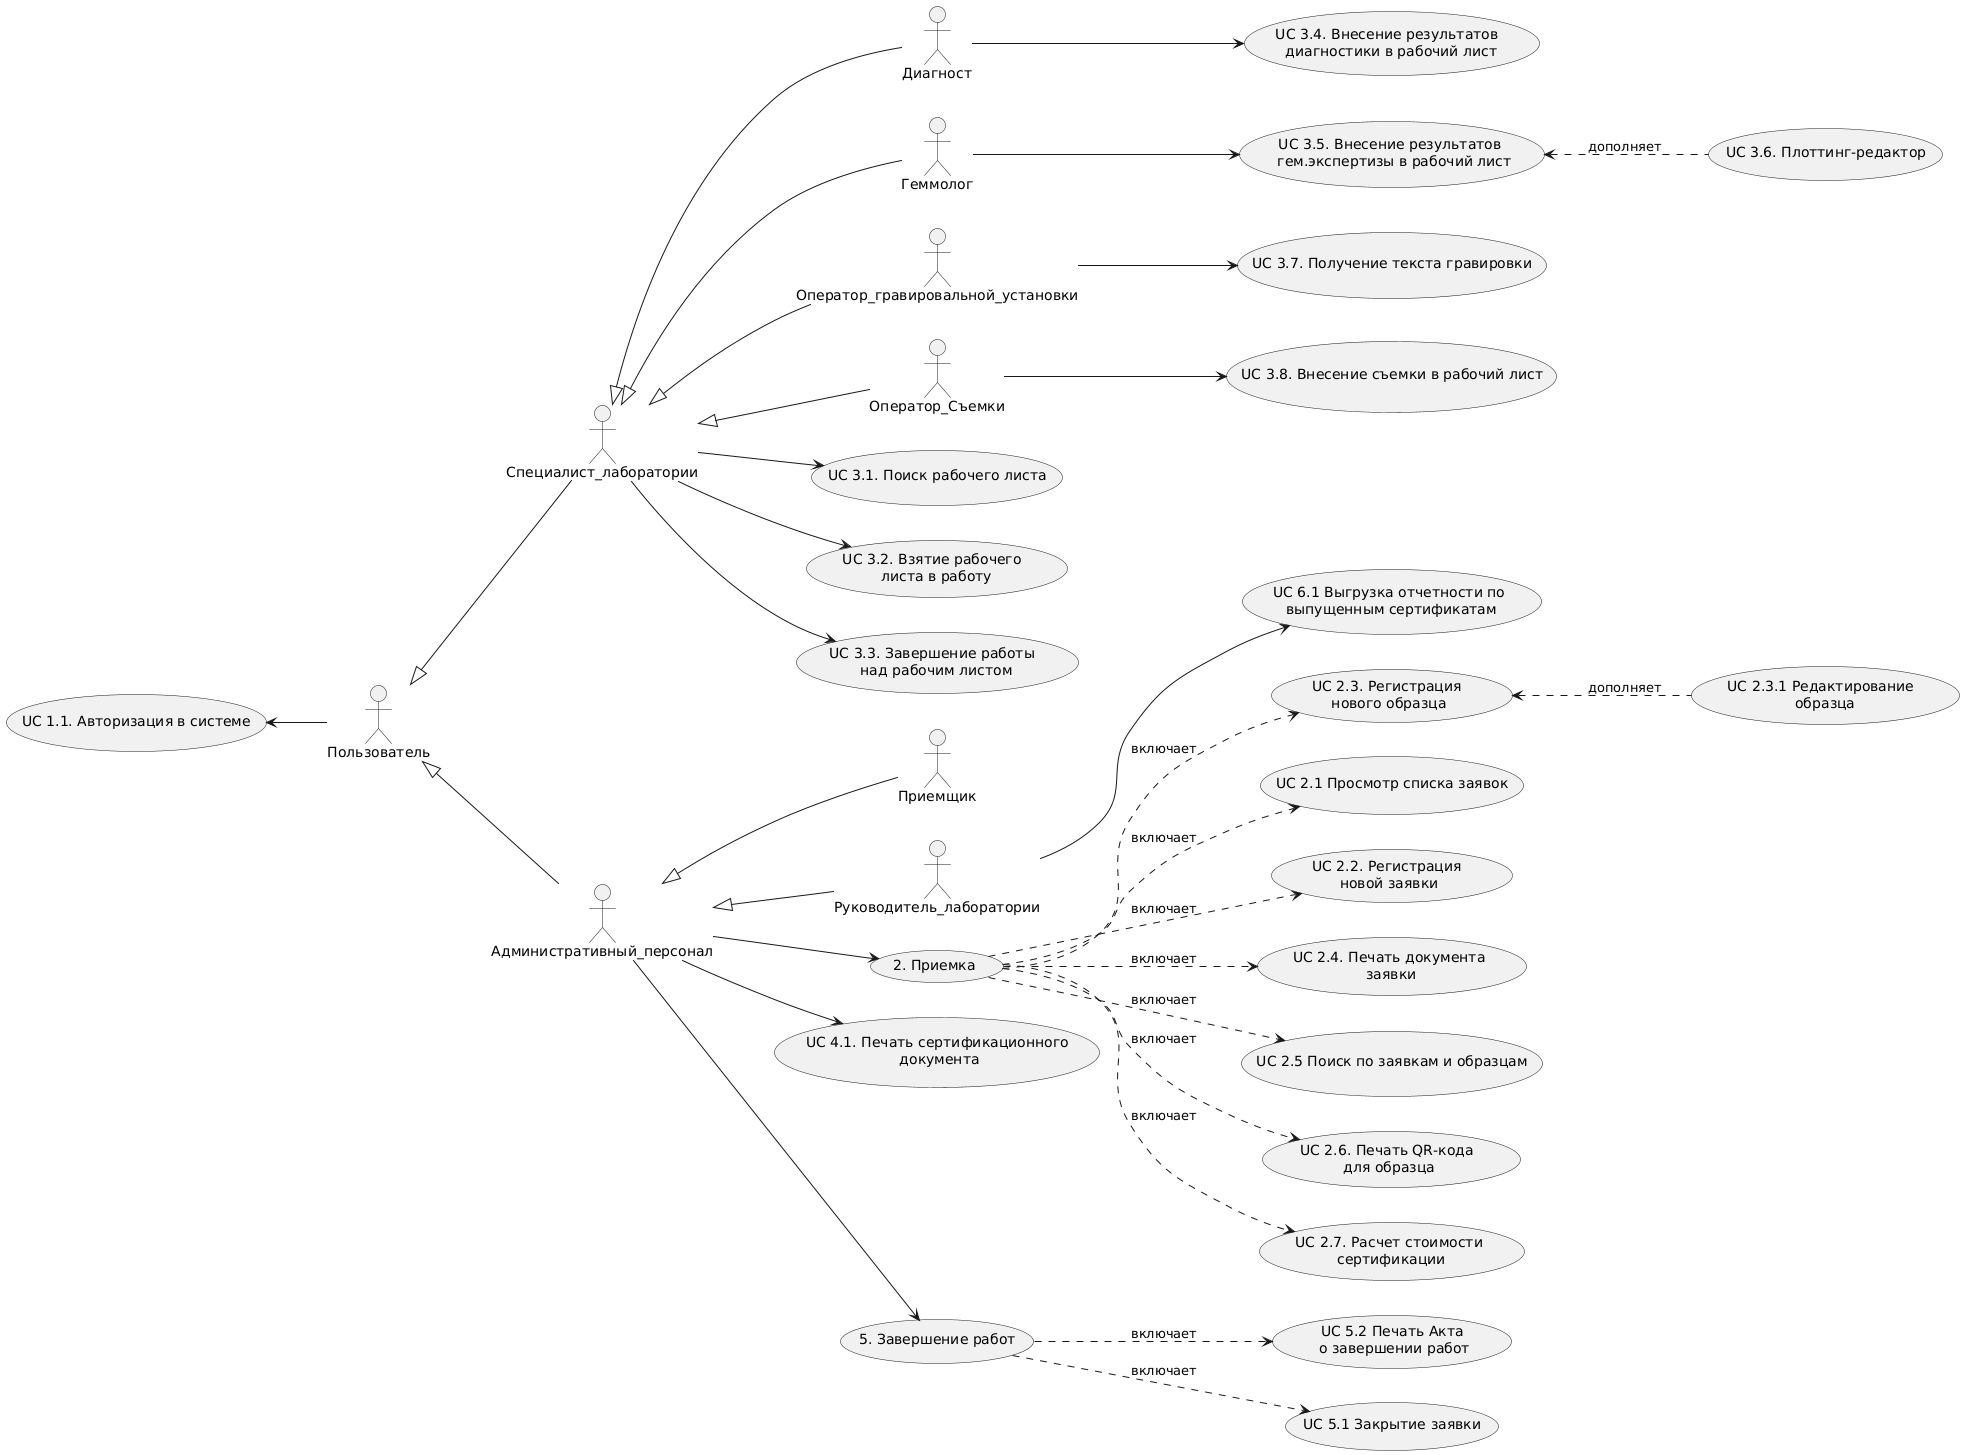

The diagram above was rendered by PlantUML. Its source (embedded in the PNG):
@startuml
'задание направления визуализации
left to right direction

'акторы

actor Пользователь as Польз
actor Приемщик as П
actor Диагност as Д
actor Геммолог as Гем
actor Оператор_гравировальной_установки as Лазер
actor Оператор_Съемки as Съемка
actor Руководитель_лаборатории as Рук
actor Специалист_лаборатории as Специалист
actor Административный_персонал as Адм

'группировка акторов

Польз <|-- Адм
Польз <|-- Специалист
Адм <|-- Рук
Адм <|-- П
Специалист<|-- Д
Специалист<|-- Гем
Специалист<|-- Лазер
Специалист<|-- Съемка

'юзкейсы 

usecase (UC 1.1. Авторизация в системе) as UC1
usecase (UC 6.1 Выгрузка отчетности по\n выпущенным сертификатам) as UC2
usecase (2. Приемка) as UC3
usecase (UC 2.1 Просмотр списка заявок)
usecase (UC 2.2. Регистрация \nновой заявки) as UC5
usecase (UC 2.3. Регистрация \nнового образца) as UC6
usecase (UC 2.3.1 Редактирование \n образца) as UC61
usecase (UC 2.4. Печать документа\n заявки) as UC4
usecase (UC 2.5 Поиск по заявкам и образцам)
usecase (UC 2.6. Печать QR-кода \nдля образца) as UC9
usecase (UC 2.7. Расчет стоимости\n сертификации) as UC7
usecase (UC 4.1. Печать сертификационного\n документа) as UC10


usecase (UC 3.1. Поиск рабочего листа) as UC12

usecase (UC 3.5. Внесение результатов \n гем.экспертизы в рабочий лист) as UC16
usecase (UC 3.6. Плоттинг-редактор) as UC17

usecase (UC 3.7. Получение текста гравировки) as UC18

usecase (UC 3.8. Внесение съемки в рабочий лист) as UC19
usecase (UC 3.2. Взятие рабочего \n листа в работу)
usecase (UC 3.3. Завершение работы \n над рабочим листом)
usecase (5. Завершение работ)
usecase (UC 5.2 Печать Акта\n о завершении работ) as UC22
usecase (UC 5.1 Закрытие заявки) as UC23
usecase (UC 3.4. Внесение результатов \n диагностики в рабочий лист)

UC3 .down.> (UC 2.1 Просмотр списка заявок) : включает
UC3 .down.> UC5 : включает
UC3 .down.> UC6 : включает
UC3 .down.> UC7 : включает
UC3 .down.> (UC 2.5 Поиск по заявкам и образцам): включает
UC3 .down.> UC4 : включает
UC3 .down.> UC9 : включает
(5. Завершение работ) .down.> UC22: включает
(5. Завершение работ) .down.> UC23: включает
UC17 .up.> UC16: дополняет
UC61 .up.> UC6: дополняет

'привязка юзкейсов к акторам

Польз -up-> UC1
Рук --> UC2
Адм-->(5. Завершение работ)
Адм --> UC3
Адм --> UC10
Специалист--> UC12
Специалист-->(UC 3.2. Взятие рабочего \n листа в работу)
Специалист-->(UC 3.3. Завершение работы \n над рабочим листом)

Гем--> UC16

Лазер-->UC18

Съемка-->UC19
Д --> (UC 3.4. Внесение результатов \n диагностики в рабочий лист)
@enduml